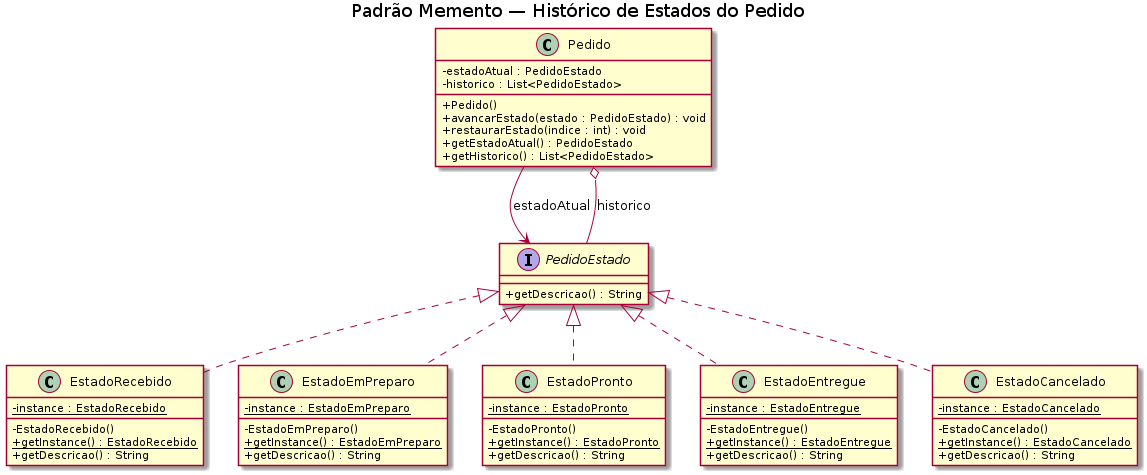

The diagram above was rendered by PlantUML. Its source (embedded in the PNG):
@startuml 18-memento
title Padrão Memento — Histórico de Estados do Pedido

skinparam classAttributeIconSize 0

interface PedidoEstado {
    + getDescricao() : String
}

class EstadoRecebido {
    - {static} instance : EstadoRecebido
    - EstadoRecebido()
    + {static} getInstance() : EstadoRecebido
    + getDescricao() : String
}

class EstadoEmPreparo {
    - {static} instance : EstadoEmPreparo
    - EstadoEmPreparo()
    + {static} getInstance() : EstadoEmPreparo
    + getDescricao() : String
}

class EstadoPronto {
    - {static} instance : EstadoPronto
    - EstadoPronto()
    + {static} getInstance() : EstadoPronto
    + getDescricao() : String
}

class EstadoEntregue {
    - {static} instance : EstadoEntregue
    - EstadoEntregue()
    + {static} getInstance() : EstadoEntregue
    + getDescricao() : String
}

class EstadoCancelado {
    - {static} instance : EstadoCancelado
    - EstadoCancelado()
    + {static} getInstance() : EstadoCancelado
    + getDescricao() : String
}

class Pedido {
    - estadoAtual : PedidoEstado
    - historico : List<PedidoEstado>
    + Pedido()
    + avancarEstado(estado : PedidoEstado) : void
    + restaurarEstado(indice : int) : void
    + getEstadoAtual() : PedidoEstado
    + getHistorico() : List<PedidoEstado>
}

PedidoEstado <|.. EstadoRecebido
PedidoEstado <|.. EstadoEmPreparo
PedidoEstado <|.. EstadoPronto
PedidoEstado <|.. EstadoEntregue
PedidoEstado <|.. EstadoCancelado
Pedido --> PedidoEstado : estadoAtual
Pedido o-- PedidoEstado : historico

@enduml